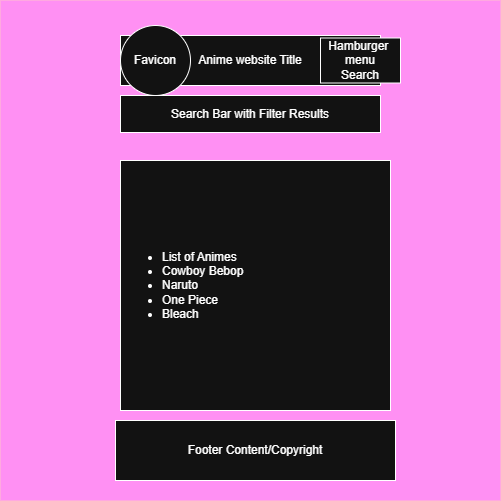

The diagram above was exported from draw.io. Its source (the exported page's mxGraphModel, read from the mxfile embedded in the PNG):
<mxGraphModel dx="899" dy="743" grid="1" gridSize="10" guides="1" tooltips="1" connect="1" arrows="1" fold="1" page="1" pageScale="1" pageWidth="827" pageHeight="1169" math="0" shadow="0">
  <root>
    <mxCell id="0" />
    <mxCell id="1" parent="0" />
    <mxCell id="Nv1h_Hk8TlzzeTkH4uso-1" parent="1" style="whiteSpace=wrap;html=1;aspect=fixed;fillColor=#d80073;fontColor=#ffffff;strokeColor=#A50040;" value="" vertex="1">
      <mxGeometry height="500" width="500" x="400" y="380" as="geometry" />
    </mxCell>
    <mxCell id="Nv1h_Hk8TlzzeTkH4uso-2" parent="1" style="rounded=0;whiteSpace=wrap;html=1;" value="Anime website Title" vertex="1">
      <mxGeometry height="50" width="260" x="520" y="415" as="geometry" />
    </mxCell>
    <mxCell id="Nv1h_Hk8TlzzeTkH4uso-3" parent="1" style="rounded=0;whiteSpace=wrap;html=1;align=left;" value="&lt;ul&gt;&lt;li&gt;List of Animes&lt;/li&gt;&lt;li&gt;Cowboy Bebop&lt;/li&gt;&lt;li&gt;Naruto&lt;/li&gt;&lt;li&gt;One Piece&lt;/li&gt;&lt;li&gt;Bleach&lt;/li&gt;&lt;/ul&gt;" vertex="1">
      <mxGeometry height="250" width="270" x="520" y="540" as="geometry" />
    </mxCell>
    <mxCell id="Nv1h_Hk8TlzzeTkH4uso-4" parent="1" style="rounded=0;whiteSpace=wrap;html=1;" value="Hamburger&amp;nbsp;&lt;div&gt;menu&lt;/div&gt;&lt;div&gt;Search&lt;/div&gt;" vertex="1">
      <mxGeometry height="45" width="80" x="720" y="417.5" as="geometry" />
    </mxCell>
    <mxCell id="Nv1h_Hk8TlzzeTkH4uso-5" parent="1" style="rounded=0;whiteSpace=wrap;html=1;" value="Footer Content/Copyright" vertex="1">
      <mxGeometry height="60" width="280" x="515" y="800" as="geometry" />
    </mxCell>
    <mxCell id="Nv1h_Hk8TlzzeTkH4uso-7" parent="1" style="ellipse;whiteSpace=wrap;html=1;aspect=fixed;" value="Favicon" vertex="1">
      <mxGeometry height="70" width="70" x="520" y="405" as="geometry" />
    </mxCell>
    <mxCell id="Nv1h_Hk8TlzzeTkH4uso-9" parent="1" style="rounded=0;whiteSpace=wrap;html=1;" value="Search Bar with Filter Results" vertex="1">
      <mxGeometry height="37" width="260" x="520" y="475" as="geometry" />
    </mxCell>
  </root>
</mxGraphModel>